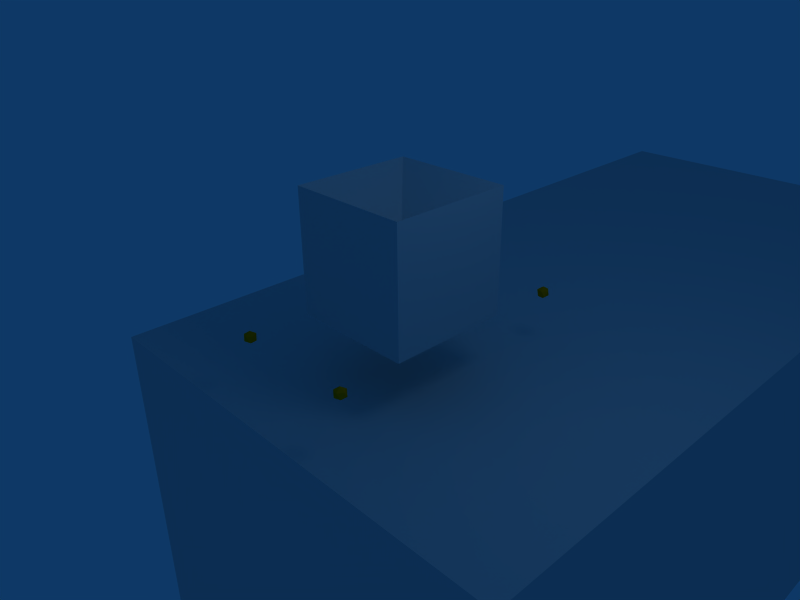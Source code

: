 # Source: basicOrientation7.2.blend  (saved by Blender 2.47.1; exported with 4.5.12 LTS)
import bpy
from mathutils import Matrix  # noqa: F401  (used for matrix-valued properties, if any)

bpy.ops.wm.read_factory_settings(use_empty=True)
scene = bpy.context.scene
scene.name = 'Scene'

# ---- collections
col_collection_1 = bpy.data.collections.new('Collection 1'); scene.collection.children.link(col_collection_1)
col_collection_2 = bpy.data.collections.new('Collection 2'); scene.collection.children.link(col_collection_2)
col_collection_2.hide_render = True
col_collection_2.hide_viewport = True

# ---- materials (node trees are filled in below, after node groups)
mat_material = bpy.data.materials.new('Material')
mat_material.alpha_threshold = 0.0
mat_material.roughness = 0.5
mat_material.line_color = (0.0, 0.0, 0.0, 1.0)
mat_material_001 = bpy.data.materials.new('Material.001')
mat_material_001.alpha_threshold = 0.0
mat_material_001.diffuse_color = (1.0, 0.5319, 0.0, 1.0)
mat_material_001.roughness = 0.5
mat_material_001.line_color = (0.0, 0.0, 0.0, 1.0)

# ---- material node trees

# ---- world
world_world = bpy.data.worlds.new('World'); scene.world = world_world
world_world.color = (0.05656, 0.2208, 0.4)
world_world.use_sun_shadow = False
world_world.sun_shadow_jitter_overblur = 0.0
world_world.cycles.sampling_method = 'MANUAL'
world_world.cycles.sample_map_resolution = 256

# ---- cameras
cam_camera = bpy.data.cameras.new('Camera')
cam_camera.passepartout_alpha = 0.2
cam_camera.clip_end = 100.0
cam_camera.lens = 35.0
cam_camera.ortho_scale = 7.314
cam_camera.show_passepartout = False
cam_camera.show_safe_areas = True
cam_camera.dof.focus_distance = 0.0
cam_camera.dof.aperture_fstop = 128.0

# ---- lights
light_spot = bpy.data.lights.new('Spot', 'POINT')
light_spot.transmission_factor = 0.0
light_spot.cutoff_distance = 30.0
light_spot.energy = 100.0
light_spot.shadow_buffer_clip_start = 1.001
light_spot.shadow_soft_size = 1.0
light_spot.shadow_maximum_resolution = 0.006
light_spot.use_absolute_resolution = True
light_spot.cycles.use_multiple_importance_sampling = False

# ---- meshes
me_cube_003 = bpy.data.meshes.new('Cube.003')
me_cube_003.from_pydata([(4.0, 4.0, -4.0), (4.0, -4.0, -4.0), (-4.0, -4.0, -4.0), (-4.0, 4.0, -4.0), (4.0, 4.0, 4.0), (4.0, -4.0, 4.0), (-4.0, -4.0, 4.0), (-4.0, 4.0, 4.0)], [], [(0, 1, 2, 3), (4, 7, 6, 5), (0, 4, 5, 1), (1, 5, 6, 2), (2, 6, 7, 3), (4, 0, 3, 7)])
me_cube_003.materials.append(mat_material)
me_cube_003.use_remesh_preserve_volume = False
me_cube_003.use_remesh_preserve_attributes = False
me_cube_003.use_mirror_vertex_groups = False
me_cube_003.update()
me_cube_002 = bpy.data.meshes.new('Cube.002')
me_cube_002.from_pydata([(4.0, 4.0, -4.0), (4.0, -4.0, -4.0), (-4.0, -4.0, -4.0), (-4.0, 4.0, -4.0), (4.0, 4.0, 4.0), (4.0, -4.0, 4.0), (-4.0, -4.0, 4.0), (-4.0, 4.0, 4.0)], [], [(0, 1, 2, 3), (4, 7, 6, 5), (0, 4, 5, 1), (1, 5, 6, 2), (2, 6, 7, 3), (4, 0, 3, 7)])
me_cube_002.materials.append(mat_material)
me_cube_002.use_remesh_preserve_volume = False
me_cube_002.use_remesh_preserve_attributes = False
me_cube_002.use_mirror_vertex_groups = False
me_cube_002.update()
me_body = bpy.data.meshes.new('Body')
me_body.from_pydata([(1.0, 1.0, -1.0), (1.0, -1.0, -1.0), (-1.0, -1.0, -1.0), (-1.0, 1.0, -1.0), (1.0, 1.0, 1.0), (1.0, -1.0, 1.0), (-1.0, -1.0, 1.0), (-1.0, 1.0, 1.0), (2.235e-07, 0.8, 0.0), (5.96e-08, -2.98e-07, -5.96e-08)], [], [(0, 1, 2, 3), (0, 4, 5, 1), (1, 5, 6, 2), (2, 6, 7, 3), (7, 4, 8), (3, 7, 8), (4, 0, 8), (0, 3, 8), (7, 6, 9), (6, 5, 9), (4, 7, 9), (5, 4, 9)])
_uv = me_body.uv_layers.new(name='UVTex')
_uv.uv.foreach_set('vector', [0.0, 0.0, 1.0, 0.0, 1.0, 1.0, 0.0, 1.0, 0.0, 0.0, 1.0, 0.0, 1.0, 1.0, 0.0, 1.0, 0.0, 0.0, 1.0, 0.0, 1.0, 1.0, 0.0, 1.0, 0.0, 0.0, 1.0, 0.0, 1.0, 1.0, 0.0, 1.0, 0.0, 0.0, 1.0, 0.0, 1.0, 1.0, 0.0, 0.0, 1.0, 0.0, 1.0, 1.0, 0.0, 0.0, 1.0, 0.0, 1.0, 1.0, 0.0, 0.0, 1.0, 0.0, 1.0, 1.0, 0.0, 0.0, 1.0, 0.0, 1.0, 1.0, 0.0, 0.0, 1.0, 0.0, 1.0, 1.0, 0.0, 0.0, 1.0, 0.0, 1.0, 1.0, 0.0, 0.0, 1.0, 0.0, 1.0, 1.0])
me_body.materials.append(mat_material)
me_body.use_remesh_preserve_volume = False
me_body.use_remesh_preserve_attributes = False
me_body.use_mirror_vertex_groups = False
me_body.update()
me_sphere = bpy.data.meshes.new('Sphere')
me_sphere.from_pydata([(0.0, 0.0, -0.1), (0.07236, -0.05257, -0.04472), (-0.02764, -0.08506, -0.04472), (-0.08944, 0.0, -0.04472), (-0.02764, 0.08506, -0.04472), (0.07236, 0.05257, -0.04472), (0.02764, -0.08506, 0.04472), (-0.07236, -0.05257, 0.04472), (-0.07236, 0.05257, 0.04472), (0.02764, 0.08506, 0.04472), (0.08944, 0.0, 0.04472), (0.0, 0.0, 0.1)], [], [(2, 0, 1), (1, 0, 5), (3, 0, 2), (4, 0, 3), (5, 0, 4), (1, 5, 10), (2, 1, 6), (3, 2, 7), (4, 3, 8), (5, 4, 9), (10, 6, 1), (6, 7, 2), (7, 8, 3), (8, 9, 4), (9, 10, 5), (6, 10, 11), (7, 6, 11), (8, 7, 11), (9, 8, 11), (10, 9, 11)])
_uv = me_sphere.uv_layers.new(name='UVTex')
_uv.uv.foreach_set('vector', [0.0, 0.0, 1.0, 0.0, 1.0, 1.0, 0.0, 0.0, 1.0, 0.0, 1.0, 1.0, 0.0, 0.0, 1.0, 0.0, 1.0, 1.0, 0.0, 0.0, 1.0, 0.0, 1.0, 1.0, 0.0, 0.0, 1.0, 0.0, 1.0, 1.0, 0.0, 0.0, 1.0, 0.0, 1.0, 1.0, 0.0, 0.0, 1.0, 0.0, 1.0, 1.0, 0.0, 0.0, 1.0, 0.0, 1.0, 1.0, 0.0, 0.0, 1.0, 0.0, 1.0, 1.0, 0.0, 0.0, 1.0, 0.0, 1.0, 1.0, 0.0, 0.0, 1.0, 0.0, 1.0, 1.0, 0.0, 0.0, 1.0, 0.0, 1.0, 1.0, 0.0, 0.0, 1.0, 0.0, 1.0, 1.0, 0.0, 0.0, 1.0, 0.0, 1.0, 1.0, 0.0, 0.0, 1.0, 0.0, 1.0, 1.0, 0.0, 0.0, 1.0, 0.0, 1.0, 1.0, 0.0, 0.0, 1.0, 0.0, 1.0, 1.0, 0.0, 0.0, 1.0, 0.0, 1.0, 1.0, 0.0, 0.0, 1.0, 0.0, 1.0, 1.0, 0.0, 0.0, 1.0, 0.0, 1.0, 1.0])
me_sphere.materials.append(mat_material_001)
me_sphere.use_remesh_preserve_volume = False
me_sphere.use_remesh_preserve_attributes = False
me_sphere.use_mirror_vertex_groups = False
me_sphere.update()
me_cube_001 = bpy.data.meshes.new('Cube.001')
me_cube_001.from_pydata([(1.0, 4.0, -1.0), (1.0, -3.0, -1.0), (-1.0, -3.0, -1.0), (-1.0, 4.0, -1.0), (1.0, 4.0, 1.0), (1.0, -3.0, 1.0), (-1.0, -3.0, 1.0), (-1.0, 4.0, 1.0), (-1.0, 6.0, 3.0), (1.0, 6.0, 3.0), (-1.0, 6.0, -3.0), (1.0, 6.0, -3.0), (1.0, 9.0, -3.0), (-1.0, 9.0, -3.0), (1.0, 9.0, 3.0), (-1.0, 9.0, 3.0), (-1.0, 11.0, 1.0), (1.0, 11.0, 1.0), (-1.0, 11.0, -1.0), (1.0, 11.0, -1.0), (-1.0, -7.0, 1.0), (1.0, -7.0, 1.0), (-1.0, -7.0, -1.0), (1.0, -7.0, -1.0), (1.0, -7.0, 6.0), (-1.0, -7.0, 6.0), (-1.0, -3.0, 6.0), (1.0, -3.0, 6.0), (1.0, -7.0, -3.0), (-1.0, -7.0, -3.0), (-1.0, -3.0, -3.0), (1.0, -3.0, -3.0)], [], [(0, 1, 2, 3), (4, 7, 6, 5), (0, 4, 5, 1), (2, 6, 7, 3), (3, 7, 8, 10), (4, 0, 11, 9), (7, 4, 9, 8), (0, 3, 10, 11), (11, 10, 13, 12), (8, 9, 14, 15), (9, 11, 12, 14), (10, 8, 15, 13), (13, 15, 16, 18), (14, 12, 19, 17), (15, 14, 17, 16), (12, 13, 18, 19), (17, 19, 18, 16), (6, 2, 22, 20), (1, 5, 21, 23), (23, 21, 20, 22), (20, 21, 24, 25), (21, 5, 27, 24), (6, 20, 25, 26), (5, 6, 26, 27), (27, 26, 25, 24), (23, 22, 29, 28), (1, 23, 28, 31), (22, 2, 30, 29), (2, 1, 31, 30), (30, 31, 28, 29)])
me_cube_001.use_remesh_preserve_volume = False
me_cube_001.use_remesh_preserve_attributes = False
me_cube_001.use_mirror_vertex_groups = False
me_cube_001.update()

# ---- objects
ob_cube_003 = bpy.data.objects.new('Cube.003', me_cube_003)
ob_cube_002 = bpy.data.objects.new('Cube.002', me_cube_002)
ob_body = bpy.data.objects.new('Body', me_body)
ob_ray4_1 = bpy.data.objects.new('Ray4.1', None)
ob_ray2_1 = bpy.data.objects.new('Ray2.1', None)
ob_ray1_1 = bpy.data.objects.new('Ray1.1', None)
ob_ray3_1 = bpy.data.objects.new('Ray3.1', None)
ob_ray2_2 = bpy.data.objects.new('Ray2.2', None)
ob_ray3_2 = bpy.data.objects.new('Ray3.2', None)
ob_ray4_2 = bpy.data.objects.new('Ray4.2', None)
ob_ray1_2 = bpy.data.objects.new('Ray1.2', None)
ob_m4_1 = bpy.data.objects.new('m4.1', me_sphere)
ob_m2_1 = bpy.data.objects.new('m2.1', me_sphere)
ob_m1_1 = bpy.data.objects.new('m1.1', me_sphere)
ob_m3_1 = bpy.data.objects.new('m3.1', me_sphere)
ob_m2_2 = bpy.data.objects.new('m2.2', me_sphere)
ob_m3_2 = bpy.data.objects.new('m3.2', me_sphere)
ob_m4_2 = bpy.data.objects.new('m4.2', me_sphere)
ob_m1_2 = bpy.data.objects.new('m1.2', me_sphere)
ob_lamp = bpy.data.objects.new('Lamp', light_spot)
ob_camera = bpy.data.objects.new('Camera', cam_camera)
ob_cube_001 = bpy.data.objects.new('Cube.001', me_cube_001)

# ---- transforms, parenting, visibility, modifiers, constraints
ob_cube_003.location = (0.0, 2.0, -5.0)
ob_cube_003.lock_rotations_4d = False
ob_cube_003.empty_display_type = 'ARROWS'
ob_cube_003.lineart.crease_threshold = 0.0
ob_cube_002.location = (0.0, 10.0, -5.0)
ob_cube_002.lock_rotations_4d = False
ob_cube_002.empty_display_type = 'ARROWS'
ob_cube_002.lineart.crease_threshold = 0.0
ob_body.location = (0.0, 0.5, 1.0)
ob_body.lock_rotations_4d = False
ob_body.empty_display_type = 'ARROWS'
ob_body.color = (0.0, 0.0, 0.0, 1.0)
ob_body.lineart.crease_threshold = 0.0
ob_ray4_1.parent = ob_body
ob_ray4_1.location = (-0.6, 0.6, -2.273e-14)
ob_ray4_1.rotation_euler = (-2.356, 1.823e-07, 2.384e-07)
ob_ray4_1.lock_rotations_4d = False
ob_ray4_1.empty_display_type = 'SINGLE_ARROW'
ob_ray4_1.empty_image_offset = (0.0, 0.0)
ob_ray4_1.lineart.crease_threshold = 0.0
ob_ray2_1.parent = ob_body
ob_ray2_1.location = (0.6, -0.6, -2.013e-15)
ob_ray2_1.rotation_euler = (-2.356, -1.507e-15, -3.142)
ob_ray2_1.lock_rotations_4d = False
ob_ray2_1.empty_display_type = 'SINGLE_ARROW'
ob_ray2_1.empty_image_offset = (0.0, 0.0)
ob_ray2_1.lineart.crease_threshold = 0.0
ob_ray1_1.parent = ob_body
ob_ray1_1.location = (0.6, 0.6, 4.099e-24)
ob_ray1_1.rotation_euler = (-2.356, -9.667e-17, 2.334e-16)
ob_ray1_1.lock_rotations_4d = False
ob_ray1_1.empty_display_type = 'SINGLE_ARROW'
ob_ray1_1.empty_image_offset = (0.0, 0.0)
ob_ray1_1.lineart.crease_threshold = 0.0
ob_ray3_1.parent = ob_body
ob_ray3_1.location = (-0.6, -0.6, -1.857e-15)
ob_ray3_1.rotation_euler = (-2.356, 1.823e-07, 3.142)
ob_ray3_1.lock_rotations_4d = False
ob_ray3_1.empty_display_type = 'SINGLE_ARROW'
ob_ray3_1.empty_image_offset = (0.0, 0.0)
ob_ray3_1.lineart.crease_threshold = 0.0
ob_ray2_2.parent = ob_body
ob_ray2_2.location = (0.7, -0.7, -2.097e-09)
ob_ray2_2.rotation_euler = (-3.491, 3.285e-07, 3.927)
ob_ray2_2.lock_rotations_4d = False
ob_ray2_2.empty_display_type = 'SINGLE_ARROW'
ob_ray2_2.empty_image_offset = (0.0, 0.0)
ob_ray2_2.lineart.crease_threshold = 0.0
ob_ray3_2.parent = ob_body
ob_ray3_2.location = (-0.7, -0.7, 7.457e-09)
ob_ray3_2.rotation_euler = (-3.491, 1.324e-07, 2.356)
ob_ray3_2.lock_rotations_4d = False
ob_ray3_2.empty_display_type = 'SINGLE_ARROW'
ob_ray3_2.empty_image_offset = (0.0, 0.0)
ob_ray3_2.lineart.crease_threshold = 0.0
ob_ray4_2.parent = ob_body
ob_ray4_2.location = (-0.7, 0.7, -8.248e-09)
ob_ray4_2.rotation_euler = (-3.491, 4.762e-08, 0.7854)
ob_ray4_2.lock_rotations_4d = False
ob_ray4_2.empty_display_type = 'SINGLE_ARROW'
ob_ray4_2.empty_image_offset = (0.0, 0.0)
ob_ray4_2.lineart.crease_threshold = 0.0
ob_ray1_2.parent = ob_body
ob_ray1_2.location = (0.7, 0.7, 6.653e-09)
ob_ray1_2.rotation_euler = (-3.491, 2.735e-09, -0.7854)
ob_ray1_2.lock_rotations_4d = False
ob_ray1_2.empty_display_type = 'SINGLE_ARROW'
ob_ray1_2.empty_image_offset = (0.0, 0.0)
ob_ray1_2.lineart.crease_threshold = 0.0
ob_m4_1.location = (-1.0, 2.6, 0.0)
ob_m4_1.lock_rotations_4d = False
ob_m4_1.empty_display_type = 'ARROWS'
ob_m4_1.lineart.crease_threshold = 0.0
ob_m2_1.location = (1.0, -1.5, 0.0)
ob_m2_1.lock_rotations_4d = False
ob_m2_1.empty_display_type = 'ARROWS'
ob_m2_1.lineart.crease_threshold = 0.0
ob_m1_1.location = (1.0, 2.6, 0.0)
ob_m1_1.lock_rotations_4d = False
ob_m1_1.empty_display_type = 'ARROWS'
ob_m1_1.lineart.crease_threshold = 0.0
ob_m3_1.location = (-1.0, -1.5, 0.0)
ob_m3_1.lock_rotations_4d = False
ob_m3_1.empty_display_type = 'ARROWS'
ob_m3_1.lineart.crease_threshold = 0.0
ob_m2_2.location = (0.5, 0.0, 0.0)
ob_m2_2.lock_rotations_4d = False
ob_m2_2.empty_display_type = 'ARROWS'
ob_m2_2.lineart.crease_threshold = 0.0
ob_m3_2.location = (-0.5, 0.0, 0.0)
ob_m3_2.lock_rotations_4d = False
ob_m3_2.empty_display_type = 'ARROWS'
ob_m3_2.lineart.crease_threshold = 0.0
ob_m4_2.location = (-0.5, 1.0, 0.0)
ob_m4_2.lock_rotations_4d = False
ob_m4_2.empty_display_type = 'ARROWS'
ob_m4_2.lineart.crease_threshold = 0.0
ob_m1_2.location = (0.5, 1.0, 0.0)
ob_m1_2.lock_rotations_4d = False
ob_m1_2.empty_display_type = 'ARROWS'
ob_m1_2.lineart.crease_threshold = 0.0
ob_lamp.location = (4.076, 1.005, 5.904)
ob_lamp.rotation_euler = (0.6503, 0.05522, 1.866)
ob_lamp.lock_rotations_4d = False
ob_lamp.empty_display_type = 'ARROWS'
ob_lamp.color = (0.0, 0.0, 0.0, 0.0)
ob_lamp.hide_select = True
ob_lamp.lineart.crease_threshold = 0.0
ob_camera.location = (7.481, -6.508, 5.344)
ob_camera.rotation_euler = (1.109, 0.01082, 0.8149)
ob_camera.lock_rotations_4d = False
ob_camera.empty_display_type = 'ARROWS'
ob_camera.color = (0.0, 0.0, 0.0, 0.0)
ob_camera.hide_select = True
ob_camera.display_type = 'WIRE'
ob_camera.lineart.crease_threshold = 0.0
ob_cube_001.location = (0.0, 0.0, -3.0)
ob_cube_001.lock_rotations_4d = False
ob_cube_001.empty_display_type = 'ARROWS'
ob_cube_001.lineart.crease_threshold = 0.0

# ---- collection membership
col_collection_1.objects.link(ob_cube_003)
col_collection_1.objects.link(ob_cube_002)
col_collection_1.objects.link(ob_body)
col_collection_1.objects.link(ob_ray4_1)
col_collection_1.objects.link(ob_ray2_1)
col_collection_1.objects.link(ob_ray1_1)
col_collection_1.objects.link(ob_ray3_1)
col_collection_1.objects.link(ob_ray2_2)
col_collection_1.objects.link(ob_ray3_2)
col_collection_1.objects.link(ob_ray4_2)
col_collection_1.objects.link(ob_ray1_2)
col_collection_1.objects.link(ob_m4_1)
col_collection_1.objects.link(ob_m2_1)
col_collection_1.objects.link(ob_m1_1)
col_collection_1.objects.link(ob_m3_1)
col_collection_1.objects.link(ob_m2_2)
col_collection_1.objects.link(ob_m3_2)
col_collection_1.objects.link(ob_m4_2)
col_collection_1.objects.link(ob_m1_2)
col_collection_1.objects.link(ob_lamp)
col_collection_1.objects.link(ob_camera)
col_collection_2.objects.link(ob_cube_001)

# ---- scene / render settings (as saved in the file)
scene.camera = ob_camera
scene.frame_start = 1; scene.frame_end = 250; scene.frame_set(1)
scene.render.engine = 'BLENDER_EEVEE_NEXT'
scene.render.image_settings.file_format = 'JPEG'
scene.render.image_settings.color_mode = 'RGB'
scene.render.image_settings.compression = 90
scene.render.resolution_x = 800
scene.render.resolution_y = 600
scene.render.pixel_aspect_x = 100.0
scene.render.pixel_aspect_y = 100.0
scene.render.fps = 25
scene.render.dither_intensity = 0.0
scene.render.use_compositing = False
scene.render.use_sequencer = False
scene.render.bake_margin = 2
scene.render.bake_bias = 0.0
scene.render.use_stamp_time = False
scene.render.use_stamp_date = False
scene.render.use_stamp_frame = False
scene.render.use_stamp_camera = False
scene.render.use_stamp_scene = False
scene.render.use_stamp_filename = False
scene.render.use_stamp_render_time = False
scene.render.stamp_font_size = 0
scene.cycles.use_denoising = False
scene.cycles.samples = 10
scene.cycles.sampling_pattern = 'TABULATED_SOBOL'
scene.cycles.light_sampling_threshold = 0.0
scene.cycles.use_adaptive_sampling = False
scene.cycles.use_light_tree = False
scene.cycles.blur_glossy = 0.0
scene.cycles.volume_bounces = 1
scene.cycles.pixel_filter_type = 'GAUSSIAN'
scene.cycles.sample_clamp_indirect = 0.0
scene.view_settings.view_transform = 'Raw'
bpy.context.view_layer.update()
